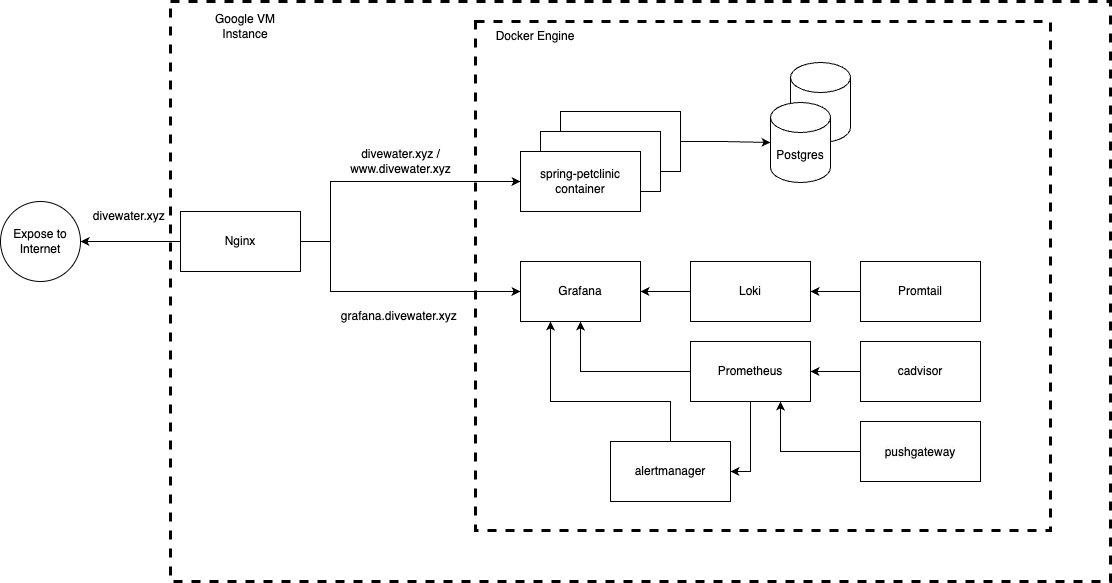

The diagram above was exported from draw.io. Its source (the exported page's mxGraphModel, read from the mxfile embedded in the PNG):
<mxGraphModel dx="1272" dy="899" grid="1" gridSize="10" guides="1" tooltips="1" connect="1" arrows="1" fold="1" page="1" pageScale="1" pageWidth="1654" pageHeight="1169" math="0" shadow="0">
  <root>
    <mxCell id="0" />
    <mxCell id="1" parent="0" />
    <mxCell id="dAlkf6M6yi9PBhscUr5l-2" value="" style="rounded=0;whiteSpace=wrap;html=1;" parent="1" vertex="1">
      <mxGeometry x="630" y="250" width="120" height="60" as="geometry" />
    </mxCell>
    <mxCell id="dAlkf6M6yi9PBhscUr5l-4" value="" style="shape=cylinder3;whiteSpace=wrap;html=1;boundedLbl=1;backgroundOutline=1;size=15;" parent="1" vertex="1">
      <mxGeometry x="860" y="201" width="60" height="80" as="geometry" />
    </mxCell>
    <mxCell id="dAlkf6M6yi9PBhscUr5l-5" value="" style="rounded=0;whiteSpace=wrap;html=1;" parent="1" vertex="1">
      <mxGeometry x="610" y="270" width="120" height="60" as="geometry" />
    </mxCell>
    <mxCell id="HLYLibLPxrddDFd8FfX_-1" value="Postgres" style="shape=cylinder3;whiteSpace=wrap;html=1;boundedLbl=1;backgroundOutline=1;size=15;" vertex="1" parent="1">
      <mxGeometry x="840" y="241" width="60" height="80" as="geometry" />
    </mxCell>
    <mxCell id="HLYLibLPxrddDFd8FfX_-3" value="spring-petclinic&lt;br&gt;container" style="rounded=0;whiteSpace=wrap;html=1;" vertex="1" parent="1">
      <mxGeometry x="590" y="290" width="120" height="60" as="geometry" />
    </mxCell>
    <mxCell id="HLYLibLPxrddDFd8FfX_-15" style="edgeStyle=orthogonalEdgeStyle;rounded=0;orthogonalLoop=1;jettySize=auto;html=1;entryX=0;entryY=0.5;entryDx=0;entryDy=0;" edge="1" parent="1" source="HLYLibLPxrddDFd8FfX_-4" target="HLYLibLPxrddDFd8FfX_-8">
      <mxGeometry relative="1" as="geometry">
        <Array as="points">
          <mxPoint x="400" y="380" />
          <mxPoint x="400" y="430" />
        </Array>
      </mxGeometry>
    </mxCell>
    <mxCell id="HLYLibLPxrddDFd8FfX_-16" style="edgeStyle=orthogonalEdgeStyle;rounded=0;orthogonalLoop=1;jettySize=auto;html=1;entryX=0;entryY=0.5;entryDx=0;entryDy=0;" edge="1" parent="1" source="HLYLibLPxrddDFd8FfX_-4" target="HLYLibLPxrddDFd8FfX_-3">
      <mxGeometry relative="1" as="geometry">
        <Array as="points">
          <mxPoint x="400" y="380" />
          <mxPoint x="400" y="320" />
        </Array>
      </mxGeometry>
    </mxCell>
    <mxCell id="HLYLibLPxrddDFd8FfX_-27" value="" style="edgeStyle=orthogonalEdgeStyle;rounded=0;orthogonalLoop=1;jettySize=auto;html=1;" edge="1" parent="1" source="HLYLibLPxrddDFd8FfX_-4" target="HLYLibLPxrddDFd8FfX_-26">
      <mxGeometry relative="1" as="geometry" />
    </mxCell>
    <mxCell id="HLYLibLPxrddDFd8FfX_-4" value="Nginx" style="rounded=0;whiteSpace=wrap;html=1;" vertex="1" parent="1">
      <mxGeometry x="250" y="350" width="120" height="60" as="geometry" />
    </mxCell>
    <mxCell id="HLYLibLPxrddDFd8FfX_-13" value="" style="edgeStyle=orthogonalEdgeStyle;rounded=0;orthogonalLoop=1;jettySize=auto;html=1;" edge="1" parent="1" source="HLYLibLPxrddDFd8FfX_-6" target="HLYLibLPxrddDFd8FfX_-8">
      <mxGeometry relative="1" as="geometry" />
    </mxCell>
    <mxCell id="HLYLibLPxrddDFd8FfX_-6" value="Loki" style="rounded=0;whiteSpace=wrap;html=1;" vertex="1" parent="1">
      <mxGeometry x="760" y="400" width="120" height="60" as="geometry" />
    </mxCell>
    <mxCell id="HLYLibLPxrddDFd8FfX_-12" style="edgeStyle=orthogonalEdgeStyle;rounded=0;orthogonalLoop=1;jettySize=auto;html=1;entryX=0.5;entryY=1;entryDx=0;entryDy=0;" edge="1" parent="1" source="HLYLibLPxrddDFd8FfX_-7" target="HLYLibLPxrddDFd8FfX_-8">
      <mxGeometry relative="1" as="geometry" />
    </mxCell>
    <mxCell id="HLYLibLPxrddDFd8FfX_-38" style="edgeStyle=orthogonalEdgeStyle;rounded=0;orthogonalLoop=1;jettySize=auto;html=1;entryX=1;entryY=0.5;entryDx=0;entryDy=0;" edge="1" parent="1" source="HLYLibLPxrddDFd8FfX_-7" target="HLYLibLPxrddDFd8FfX_-35">
      <mxGeometry relative="1" as="geometry" />
    </mxCell>
    <mxCell id="HLYLibLPxrddDFd8FfX_-7" value="Prometheus" style="rounded=0;whiteSpace=wrap;html=1;" vertex="1" parent="1">
      <mxGeometry x="760" y="480" width="120" height="60" as="geometry" />
    </mxCell>
    <mxCell id="HLYLibLPxrddDFd8FfX_-8" value="Grafana" style="rounded=0;whiteSpace=wrap;html=1;" vertex="1" parent="1">
      <mxGeometry x="590" y="400" width="120" height="60" as="geometry" />
    </mxCell>
    <mxCell id="HLYLibLPxrddDFd8FfX_-11" value="" style="edgeStyle=orthogonalEdgeStyle;rounded=0;orthogonalLoop=1;jettySize=auto;html=1;" edge="1" parent="1" source="HLYLibLPxrddDFd8FfX_-9" target="HLYLibLPxrddDFd8FfX_-6">
      <mxGeometry relative="1" as="geometry" />
    </mxCell>
    <mxCell id="HLYLibLPxrddDFd8FfX_-9" value="Promtail" style="rounded=0;whiteSpace=wrap;html=1;" vertex="1" parent="1">
      <mxGeometry x="930" y="400" width="120" height="60" as="geometry" />
    </mxCell>
    <mxCell id="HLYLibLPxrddDFd8FfX_-17" value="divewater.xyz / &lt;br&gt;www.divewater.xyz" style="text;html=1;align=center;verticalAlign=middle;resizable=0;points=[];autosize=1;strokeColor=none;fillColor=none;" vertex="1" parent="1">
      <mxGeometry x="410" y="280" width="120" height="40" as="geometry" />
    </mxCell>
    <mxCell id="HLYLibLPxrddDFd8FfX_-18" value="grafana.divewater.xyz&amp;nbsp;" style="text;html=1;align=center;verticalAlign=middle;resizable=0;points=[];autosize=1;strokeColor=none;fillColor=none;" vertex="1" parent="1">
      <mxGeometry x="400" y="440" width="140" height="30" as="geometry" />
    </mxCell>
    <mxCell id="HLYLibLPxrddDFd8FfX_-26" value="Expose to Internet" style="ellipse;whiteSpace=wrap;html=1;rounded=0;" vertex="1" parent="1">
      <mxGeometry x="70" y="340" width="80" height="80" as="geometry" />
    </mxCell>
    <mxCell id="HLYLibLPxrddDFd8FfX_-28" value="divewater.xyz&amp;nbsp;" style="text;html=1;align=center;verticalAlign=middle;resizable=0;points=[];autosize=1;strokeColor=none;fillColor=none;" vertex="1" parent="1">
      <mxGeometry x="150" y="340" width="100" height="30" as="geometry" />
    </mxCell>
    <mxCell id="HLYLibLPxrddDFd8FfX_-30" style="edgeStyle=orthogonalEdgeStyle;rounded=0;orthogonalLoop=1;jettySize=auto;html=1;entryX=0;entryY=0.5;entryDx=0;entryDy=0;entryPerimeter=0;" edge="1" parent="1" source="dAlkf6M6yi9PBhscUr5l-2" target="HLYLibLPxrddDFd8FfX_-1">
      <mxGeometry relative="1" as="geometry" />
    </mxCell>
    <mxCell id="HLYLibLPxrddDFd8FfX_-32" value="" style="edgeStyle=orthogonalEdgeStyle;rounded=0;orthogonalLoop=1;jettySize=auto;html=1;" edge="1" parent="1" source="HLYLibLPxrddDFd8FfX_-31" target="HLYLibLPxrddDFd8FfX_-7">
      <mxGeometry relative="1" as="geometry" />
    </mxCell>
    <mxCell id="HLYLibLPxrddDFd8FfX_-31" value="cadvisor" style="rounded=0;whiteSpace=wrap;html=1;" vertex="1" parent="1">
      <mxGeometry x="930" y="480" width="120" height="60" as="geometry" />
    </mxCell>
    <mxCell id="HLYLibLPxrddDFd8FfX_-34" style="edgeStyle=orthogonalEdgeStyle;rounded=0;orthogonalLoop=1;jettySize=auto;html=1;entryX=0.75;entryY=1;entryDx=0;entryDy=0;" edge="1" parent="1" source="HLYLibLPxrddDFd8FfX_-33" target="HLYLibLPxrddDFd8FfX_-7">
      <mxGeometry relative="1" as="geometry" />
    </mxCell>
    <mxCell id="HLYLibLPxrddDFd8FfX_-33" value="&lt;h1 style=&quot;text-align: center; box-sizing: border-box; margin-right: 0px; margin-bottom: var(--base-size-16); margin-left: 0px; line-height: 1.25; padding-bottom: 0.3em; border-bottom: 1px solid var(--borderColor-muted, var(--color-border-muted)); margin-top: 0px !important;&quot; dir=&quot;auto&quot; class=&quot;heading-element&quot; tabindex=&quot;-1&quot;&gt;&lt;span style=&quot;font-size: 12px; font-weight: 400; background-color: rgb(251, 251, 251);&quot;&gt;pushgateway&lt;/span&gt;&lt;/h1&gt;" style="rounded=0;whiteSpace=wrap;html=1;" vertex="1" parent="1">
      <mxGeometry x="930" y="560" width="120" height="60" as="geometry" />
    </mxCell>
    <mxCell id="HLYLibLPxrddDFd8FfX_-37" style="edgeStyle=orthogonalEdgeStyle;rounded=0;orthogonalLoop=1;jettySize=auto;html=1;entryX=0.25;entryY=1;entryDx=0;entryDy=0;" edge="1" parent="1" source="HLYLibLPxrddDFd8FfX_-35" target="HLYLibLPxrddDFd8FfX_-8">
      <mxGeometry relative="1" as="geometry">
        <Array as="points">
          <mxPoint x="740" y="540" />
          <mxPoint x="620" y="540" />
        </Array>
      </mxGeometry>
    </mxCell>
    <mxCell id="HLYLibLPxrddDFd8FfX_-35" value="alertmanager" style="whiteSpace=wrap;html=1;rounded=0;" vertex="1" parent="1">
      <mxGeometry x="680" y="580" width="120" height="60" as="geometry" />
    </mxCell>
    <mxCell id="HLYLibLPxrddDFd8FfX_-41" value="" style="rounded=0;whiteSpace=wrap;html=1;fillColor=none;dashed=1;strokeWidth=3;" vertex="1" parent="1">
      <mxGeometry x="545" y="160" width="575" height="509" as="geometry" />
    </mxCell>
    <mxCell id="HLYLibLPxrddDFd8FfX_-40" value="Docker Engine" style="text;html=1;align=center;verticalAlign=middle;whiteSpace=wrap;rounded=0;" vertex="1" parent="1">
      <mxGeometry x="560" y="160" width="90" height="30" as="geometry" />
    </mxCell>
    <mxCell id="HLYLibLPxrddDFd8FfX_-42" value="" style="rounded=0;whiteSpace=wrap;html=1;fillColor=none;dashed=1;strokeWidth=3;" vertex="1" parent="1">
      <mxGeometry x="240" y="140" width="940" height="580" as="geometry" />
    </mxCell>
    <mxCell id="HLYLibLPxrddDFd8FfX_-43" value="Google VM Instance" style="text;html=1;align=center;verticalAlign=middle;whiteSpace=wrap;rounded=0;" vertex="1" parent="1">
      <mxGeometry x="260" y="150" width="110" height="30" as="geometry" />
    </mxCell>
  </root>
</mxGraphModel>